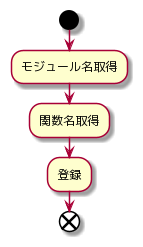

The diagram above was rendered by PlantUML. Its source (embedded in the PNG):
@startuml
start
:モジュール名取得;
:関数名取得;
:登録;
end
@enduml